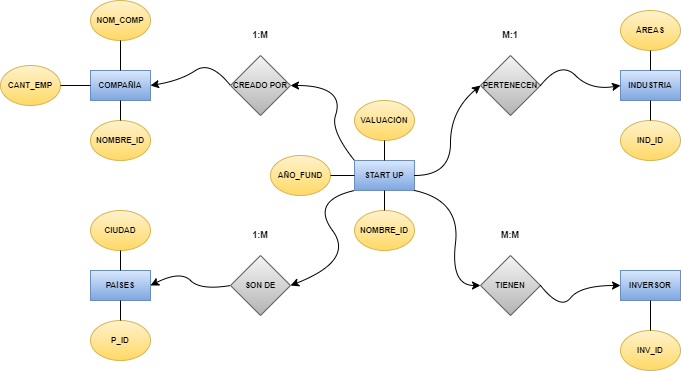

The diagram above was exported from draw.io. Its source (the exported page's mxGraphModel, read from the mxfile embedded in the PNG):
<mxGraphModel dx="868" dy="481" grid="1" gridSize="10" guides="1" tooltips="1" connect="1" arrows="1" fold="1" page="1" pageScale="1" pageWidth="827" pageHeight="1169" math="0" shadow="0">
  <root>
    <mxCell id="0" />
    <mxCell id="1" parent="0" />
    <mxCell id="iJjbu4blNjhLBI-ghCtv-4" value="INVERSOR" style="rounded=0;whiteSpace=wrap;html=1;fontSize=8;fontStyle=1;fillColor=#dae8fc;strokeColor=#6c8ebf;gradientColor=#7ea6e0;fontColor=#000000;" vertex="1" parent="1">
      <mxGeometry x="680" y="320" width="60" height="30" as="geometry" />
    </mxCell>
    <mxCell id="iJjbu4blNjhLBI-ghCtv-6" value="INDUSTRIA" style="rounded=0;whiteSpace=wrap;html=1;fontSize=8;fontStyle=1;fillColor=#dae8fc;strokeColor=#6c8ebf;gradientColor=#7ea6e0;fontColor=#000000;" vertex="1" parent="1">
      <mxGeometry x="680" y="120" width="60" height="30" as="geometry" />
    </mxCell>
    <mxCell id="iJjbu4blNjhLBI-ghCtv-7" value="START UP" style="rounded=0;whiteSpace=wrap;html=1;fontSize=8;fontStyle=1;fillColor=#dae8fc;strokeColor=#6c8ebf;gradientColor=#7ea6e0;fontColor=#000000;" vertex="1" parent="1">
      <mxGeometry x="414" y="210" width="60" height="30" as="geometry" />
    </mxCell>
    <mxCell id="iJjbu4blNjhLBI-ghCtv-8" value="PAÍSES" style="rounded=0;whiteSpace=wrap;html=1;fontSize=8;fontStyle=1;fillColor=#dae8fc;strokeColor=#6c8ebf;gradientColor=#7ea6e0;fontColor=#000000;" vertex="1" parent="1">
      <mxGeometry x="150" y="320" width="60" height="30" as="geometry" />
    </mxCell>
    <mxCell id="iJjbu4blNjhLBI-ghCtv-9" value="COMPAÑÍA" style="rounded=0;whiteSpace=wrap;html=1;fontSize=8;fontStyle=1;fillColor=#dae8fc;strokeColor=#6c8ebf;gradientColor=#7ea6e0;fontColor=#000000;" vertex="1" parent="1">
      <mxGeometry x="150" y="120" width="60" height="30" as="geometry" />
    </mxCell>
    <mxCell id="iJjbu4blNjhLBI-ghCtv-10" value="NOMBRE_ID" style="ellipse;whiteSpace=wrap;html=1;fontSize=8;fillColor=#fff2cc;strokeColor=#d6b656;gradientColor=#ffd966;fontStyle=1" vertex="1" parent="1">
      <mxGeometry x="414" y="260" width="60" height="40" as="geometry" />
    </mxCell>
    <mxCell id="iJjbu4blNjhLBI-ghCtv-11" value="NOMBRE_ID" style="ellipse;whiteSpace=wrap;html=1;fontSize=8;fillColor=#fff2cc;strokeColor=#d6b656;gradientColor=#ffd966;fontStyle=1" vertex="1" parent="1">
      <mxGeometry x="150" y="170" width="60" height="40" as="geometry" />
    </mxCell>
    <mxCell id="iJjbu4blNjhLBI-ghCtv-12" value="IND_ID" style="ellipse;whiteSpace=wrap;html=1;fontSize=8;fillColor=#fff2cc;strokeColor=#d6b656;gradientColor=#ffd966;fontStyle=1" vertex="1" parent="1">
      <mxGeometry x="680" y="170" width="60" height="40" as="geometry" />
    </mxCell>
    <mxCell id="iJjbu4blNjhLBI-ghCtv-13" value="INV_ID" style="ellipse;whiteSpace=wrap;html=1;fontSize=8;fillColor=#fff2cc;strokeColor=#d6b656;gradientColor=#ffd966;fontStyle=1" vertex="1" parent="1">
      <mxGeometry x="680" y="380" width="60" height="40" as="geometry" />
    </mxCell>
    <mxCell id="iJjbu4blNjhLBI-ghCtv-14" value="P_ID" style="ellipse;whiteSpace=wrap;html=1;fontSize=8;fillColor=#fff2cc;strokeColor=#d6b656;gradientColor=#ffd966;fontStyle=1" vertex="1" parent="1">
      <mxGeometry x="150" y="370" width="60" height="40" as="geometry" />
    </mxCell>
    <mxCell id="iJjbu4blNjhLBI-ghCtv-15" value="CREADO POR" style="rhombus;whiteSpace=wrap;html=1;fontSize=8;fillColor=#f5f5f5;gradientColor=#b3b3b3;strokeColor=#666666;fontStyle=1" vertex="1" parent="1">
      <mxGeometry x="290" y="105" width="60" height="60" as="geometry" />
    </mxCell>
    <mxCell id="iJjbu4blNjhLBI-ghCtv-16" value="SON DE" style="rhombus;whiteSpace=wrap;html=1;fontSize=8;fillColor=#f5f5f5;gradientColor=#b3b3b3;strokeColor=#666666;fontStyle=1" vertex="1" parent="1">
      <mxGeometry x="290" y="305" width="60" height="60" as="geometry" />
    </mxCell>
    <mxCell id="iJjbu4blNjhLBI-ghCtv-17" value="TIENEN" style="rhombus;whiteSpace=wrap;html=1;fontSize=8;fillColor=#f5f5f5;gradientColor=#b3b3b3;strokeColor=#666666;fontStyle=1" vertex="1" parent="1">
      <mxGeometry x="540" y="305" width="60" height="60" as="geometry" />
    </mxCell>
    <mxCell id="iJjbu4blNjhLBI-ghCtv-18" value="PERTENECEN" style="rhombus;whiteSpace=wrap;html=1;fontSize=8;fillColor=#f5f5f5;gradientColor=#b3b3b3;strokeColor=#666666;fontStyle=1" vertex="1" parent="1">
      <mxGeometry x="540" y="105" width="60" height="60" as="geometry" />
    </mxCell>
    <mxCell id="iJjbu4blNjhLBI-ghCtv-21" value="VALUACIÓN" style="ellipse;whiteSpace=wrap;html=1;fontSize=8;fillColor=#fff2cc;strokeColor=#d6b656;gradientColor=#ffd966;fontStyle=1" vertex="1" parent="1">
      <mxGeometry x="414" y="150" width="60" height="40" as="geometry" />
    </mxCell>
    <mxCell id="iJjbu4blNjhLBI-ghCtv-22" value="NOM_COMP" style="ellipse;whiteSpace=wrap;html=1;fontSize=8;fillColor=#fff2cc;strokeColor=#d6b656;gradientColor=#ffd966;fontStyle=1" vertex="1" parent="1">
      <mxGeometry x="150" y="50" width="60" height="40" as="geometry" />
    </mxCell>
    <mxCell id="iJjbu4blNjhLBI-ghCtv-23" value="CIUDAD" style="ellipse;whiteSpace=wrap;html=1;fontSize=8;fillColor=#fff2cc;strokeColor=#d6b656;gradientColor=#ffd966;fontStyle=1" vertex="1" parent="1">
      <mxGeometry x="150" y="260" width="60" height="40" as="geometry" />
    </mxCell>
    <mxCell id="iJjbu4blNjhLBI-ghCtv-24" value="1:M" style="text;html=1;strokeColor=none;fillColor=none;align=center;verticalAlign=middle;whiteSpace=wrap;rounded=0;fontSize=9;fontColor=#000000;fontStyle=1" vertex="1" parent="1">
      <mxGeometry x="290" y="70" width="60" height="30" as="geometry" />
    </mxCell>
    <mxCell id="iJjbu4blNjhLBI-ghCtv-25" value="M:1" style="text;html=1;strokeColor=none;fillColor=none;align=center;verticalAlign=middle;whiteSpace=wrap;rounded=0;fontSize=9;fontColor=#000000;fontStyle=1" vertex="1" parent="1">
      <mxGeometry x="540" y="70" width="60" height="30" as="geometry" />
    </mxCell>
    <mxCell id="iJjbu4blNjhLBI-ghCtv-26" value="M:M" style="text;html=1;strokeColor=none;fillColor=none;align=center;verticalAlign=middle;whiteSpace=wrap;rounded=0;fontSize=9;fontColor=#000000;fontStyle=1" vertex="1" parent="1">
      <mxGeometry x="540" y="270" width="60" height="30" as="geometry" />
    </mxCell>
    <mxCell id="iJjbu4blNjhLBI-ghCtv-27" value="1:M" style="text;html=1;strokeColor=none;fillColor=none;align=center;verticalAlign=middle;whiteSpace=wrap;rounded=0;fontSize=9;fontColor=#000000;fontStyle=1" vertex="1" parent="1">
      <mxGeometry x="290" y="270" width="60" height="30" as="geometry" />
    </mxCell>
    <mxCell id="iJjbu4blNjhLBI-ghCtv-28" value="CANT_EMP" style="ellipse;whiteSpace=wrap;html=1;fontSize=8;fillColor=#fff2cc;strokeColor=#d6b656;gradientColor=#ffd966;fontStyle=1" vertex="1" parent="1">
      <mxGeometry x="60" y="115" width="60" height="40" as="geometry" />
    </mxCell>
    <mxCell id="iJjbu4blNjhLBI-ghCtv-29" value="AÑO_FUND" style="ellipse;whiteSpace=wrap;html=1;fontSize=8;fillColor=#fff2cc;strokeColor=#d6b656;gradientColor=#ffd966;fontStyle=1" vertex="1" parent="1">
      <mxGeometry x="330" y="205" width="60" height="40" as="geometry" />
    </mxCell>
    <mxCell id="iJjbu4blNjhLBI-ghCtv-30" value="ÁREAS" style="ellipse;whiteSpace=wrap;html=1;fontSize=8;fillColor=#fff2cc;strokeColor=#d6b656;gradientColor=#ffd966;fontStyle=1" vertex="1" parent="1">
      <mxGeometry x="680" y="60" width="60" height="40" as="geometry" />
    </mxCell>
    <mxCell id="iJjbu4blNjhLBI-ghCtv-31" value="" style="endArrow=none;html=1;rounded=0;fontSize=9;fontColor=#000000;exitX=1;exitY=0.5;exitDx=0;exitDy=0;entryX=0;entryY=0.5;entryDx=0;entryDy=0;" edge="1" parent="1" source="iJjbu4blNjhLBI-ghCtv-29" target="iJjbu4blNjhLBI-ghCtv-7">
      <mxGeometry width="50" height="50" relative="1" as="geometry">
        <mxPoint x="390" y="280" as="sourcePoint" />
        <mxPoint x="410" y="225" as="targetPoint" />
      </mxGeometry>
    </mxCell>
    <mxCell id="iJjbu4blNjhLBI-ghCtv-32" value="" style="endArrow=none;html=1;rounded=0;fontSize=9;fontColor=#000000;entryX=0.5;entryY=1;entryDx=0;entryDy=0;exitX=0.5;exitY=0;exitDx=0;exitDy=0;" edge="1" parent="1" source="iJjbu4blNjhLBI-ghCtv-7" target="iJjbu4blNjhLBI-ghCtv-21">
      <mxGeometry width="50" height="50" relative="1" as="geometry">
        <mxPoint x="390" y="280" as="sourcePoint" />
        <mxPoint x="440" y="230" as="targetPoint" />
      </mxGeometry>
    </mxCell>
    <mxCell id="iJjbu4blNjhLBI-ghCtv-33" value="" style="endArrow=none;html=1;rounded=0;fontSize=9;fontColor=#000000;entryX=0.5;entryY=1;entryDx=0;entryDy=0;exitX=0.5;exitY=0;exitDx=0;exitDy=0;" edge="1" parent="1" source="iJjbu4blNjhLBI-ghCtv-10" target="iJjbu4blNjhLBI-ghCtv-7">
      <mxGeometry width="50" height="50" relative="1" as="geometry">
        <mxPoint x="390" y="280" as="sourcePoint" />
        <mxPoint x="440" y="230" as="targetPoint" />
      </mxGeometry>
    </mxCell>
    <mxCell id="iJjbu4blNjhLBI-ghCtv-34" value="" style="endArrow=none;html=1;rounded=0;fontSize=9;fontColor=#000000;exitX=1;exitY=0.5;exitDx=0;exitDy=0;entryX=0;entryY=0.5;entryDx=0;entryDy=0;" edge="1" parent="1" source="iJjbu4blNjhLBI-ghCtv-28" target="iJjbu4blNjhLBI-ghCtv-9">
      <mxGeometry width="50" height="50" relative="1" as="geometry">
        <mxPoint x="390" y="280" as="sourcePoint" />
        <mxPoint x="440" y="230" as="targetPoint" />
      </mxGeometry>
    </mxCell>
    <mxCell id="iJjbu4blNjhLBI-ghCtv-35" value="" style="endArrow=none;html=1;rounded=0;fontSize=9;fontColor=#000000;entryX=0.5;entryY=1;entryDx=0;entryDy=0;exitX=0.5;exitY=0;exitDx=0;exitDy=0;" edge="1" parent="1" source="iJjbu4blNjhLBI-ghCtv-9" target="iJjbu4blNjhLBI-ghCtv-22">
      <mxGeometry width="50" height="50" relative="1" as="geometry">
        <mxPoint x="390" y="280" as="sourcePoint" />
        <mxPoint x="440" y="230" as="targetPoint" />
      </mxGeometry>
    </mxCell>
    <mxCell id="iJjbu4blNjhLBI-ghCtv-36" value="" style="endArrow=none;html=1;rounded=0;fontSize=9;fontColor=#000000;entryX=0.5;entryY=1;entryDx=0;entryDy=0;exitX=0.5;exitY=0;exitDx=0;exitDy=0;" edge="1" parent="1" source="iJjbu4blNjhLBI-ghCtv-11" target="iJjbu4blNjhLBI-ghCtv-9">
      <mxGeometry width="50" height="50" relative="1" as="geometry">
        <mxPoint x="390" y="280" as="sourcePoint" />
        <mxPoint x="440" y="230" as="targetPoint" />
      </mxGeometry>
    </mxCell>
    <mxCell id="iJjbu4blNjhLBI-ghCtv-37" value="" style="endArrow=none;html=1;rounded=0;fontSize=9;fontColor=#000000;entryX=0.5;entryY=1;entryDx=0;entryDy=0;exitX=0.5;exitY=0;exitDx=0;exitDy=0;" edge="1" parent="1" source="iJjbu4blNjhLBI-ghCtv-8" target="iJjbu4blNjhLBI-ghCtv-23">
      <mxGeometry width="50" height="50" relative="1" as="geometry">
        <mxPoint x="390" y="280" as="sourcePoint" />
        <mxPoint x="440" y="230" as="targetPoint" />
      </mxGeometry>
    </mxCell>
    <mxCell id="iJjbu4blNjhLBI-ghCtv-38" value="" style="endArrow=none;html=1;rounded=0;fontSize=9;fontColor=#000000;exitX=0.5;exitY=0;exitDx=0;exitDy=0;entryX=0.5;entryY=1;entryDx=0;entryDy=0;" edge="1" parent="1" source="iJjbu4blNjhLBI-ghCtv-14" target="iJjbu4blNjhLBI-ghCtv-8">
      <mxGeometry width="50" height="50" relative="1" as="geometry">
        <mxPoint x="390" y="280" as="sourcePoint" />
        <mxPoint x="440" y="230" as="targetPoint" />
      </mxGeometry>
    </mxCell>
    <mxCell id="iJjbu4blNjhLBI-ghCtv-39" value="" style="endArrow=none;html=1;rounded=0;fontSize=9;fontColor=#000000;entryX=0.5;entryY=1;entryDx=0;entryDy=0;exitX=0.5;exitY=0;exitDx=0;exitDy=0;" edge="1" parent="1" source="iJjbu4blNjhLBI-ghCtv-6" target="iJjbu4blNjhLBI-ghCtv-30">
      <mxGeometry width="50" height="50" relative="1" as="geometry">
        <mxPoint x="390" y="280" as="sourcePoint" />
        <mxPoint x="440" y="230" as="targetPoint" />
      </mxGeometry>
    </mxCell>
    <mxCell id="iJjbu4blNjhLBI-ghCtv-40" value="" style="endArrow=none;html=1;rounded=0;fontSize=9;fontColor=#000000;entryX=0.5;entryY=1;entryDx=0;entryDy=0;exitX=0.5;exitY=0;exitDx=0;exitDy=0;" edge="1" parent="1" source="iJjbu4blNjhLBI-ghCtv-12" target="iJjbu4blNjhLBI-ghCtv-6">
      <mxGeometry width="50" height="50" relative="1" as="geometry">
        <mxPoint x="390" y="280" as="sourcePoint" />
        <mxPoint x="440" y="230" as="targetPoint" />
      </mxGeometry>
    </mxCell>
    <mxCell id="iJjbu4blNjhLBI-ghCtv-41" value="" style="endArrow=none;html=1;rounded=0;fontSize=9;fontColor=#000000;entryX=0.5;entryY=1;entryDx=0;entryDy=0;exitX=0.5;exitY=0;exitDx=0;exitDy=0;" edge="1" parent="1" source="iJjbu4blNjhLBI-ghCtv-13" target="iJjbu4blNjhLBI-ghCtv-4">
      <mxGeometry width="50" height="50" relative="1" as="geometry">
        <mxPoint x="390" y="280" as="sourcePoint" />
        <mxPoint x="440" y="230" as="targetPoint" />
      </mxGeometry>
    </mxCell>
    <mxCell id="iJjbu4blNjhLBI-ghCtv-44" value="" style="endArrow=classic;html=1;fontSize=9;fontColor=#000000;curved=1;entryX=1;entryY=0.5;entryDx=0;entryDy=0;exitX=0;exitY=0;exitDx=0;exitDy=0;" edge="1" parent="1" source="iJjbu4blNjhLBI-ghCtv-7" target="iJjbu4blNjhLBI-ghCtv-15">
      <mxGeometry width="50" height="50" relative="1" as="geometry">
        <mxPoint x="430" y="50" as="sourcePoint" />
        <mxPoint x="380" y="100" as="targetPoint" />
        <Array as="points">
          <mxPoint x="390" y="180" />
          <mxPoint x="400" y="150" />
          <mxPoint x="380" y="135" />
        </Array>
      </mxGeometry>
    </mxCell>
    <mxCell id="iJjbu4blNjhLBI-ghCtv-45" value="" style="endArrow=classic;html=1;fontSize=9;fontColor=#000000;curved=1;entryX=1;entryY=0.5;entryDx=0;entryDy=0;exitX=0;exitY=0.5;exitDx=0;exitDy=0;" edge="1" parent="1" source="iJjbu4blNjhLBI-ghCtv-15" target="iJjbu4blNjhLBI-ghCtv-9">
      <mxGeometry width="50" height="50" relative="1" as="geometry">
        <mxPoint x="284" y="210" as="sourcePoint" />
        <mxPoint x="220" y="135" as="targetPoint" />
        <Array as="points">
          <mxPoint x="270" y="110" />
          <mxPoint x="240" y="130" />
        </Array>
      </mxGeometry>
    </mxCell>
    <mxCell id="iJjbu4blNjhLBI-ghCtv-46" value="" style="curved=1;endArrow=classic;html=1;fontSize=9;fontColor=#000000;exitX=0;exitY=1;exitDx=0;exitDy=0;entryX=1;entryY=0.5;entryDx=0;entryDy=0;" edge="1" parent="1" source="iJjbu4blNjhLBI-ghCtv-7" target="iJjbu4blNjhLBI-ghCtv-16">
      <mxGeometry width="50" height="50" relative="1" as="geometry">
        <mxPoint x="414" y="340" as="sourcePoint" />
        <mxPoint x="364" y="390" as="targetPoint" />
        <Array as="points">
          <mxPoint x="370" y="250" />
          <mxPoint x="414" y="310" />
        </Array>
      </mxGeometry>
    </mxCell>
    <mxCell id="iJjbu4blNjhLBI-ghCtv-47" value="" style="endArrow=classic;html=1;fontSize=9;fontColor=#000000;curved=1;entryX=1;entryY=0.5;entryDx=0;entryDy=0;exitX=0;exitY=0.5;exitDx=0;exitDy=0;" edge="1" parent="1" source="iJjbu4blNjhLBI-ghCtv-16" target="iJjbu4blNjhLBI-ghCtv-8">
      <mxGeometry width="50" height="50" relative="1" as="geometry">
        <mxPoint x="300" y="305" as="sourcePoint" />
        <mxPoint x="220" y="305" as="targetPoint" />
        <Array as="points">
          <mxPoint x="260" y="340" />
          <mxPoint x="240" y="320" />
        </Array>
      </mxGeometry>
    </mxCell>
    <mxCell id="iJjbu4blNjhLBI-ghCtv-48" value="" style="endArrow=classic;html=1;fontSize=9;fontColor=#000000;curved=1;entryX=0;entryY=0.5;entryDx=0;entryDy=0;exitX=1;exitY=0.5;exitDx=0;exitDy=0;" edge="1" parent="1" source="iJjbu4blNjhLBI-ghCtv-7" target="iJjbu4blNjhLBI-ghCtv-18">
      <mxGeometry width="50" height="50" relative="1" as="geometry">
        <mxPoint x="490" y="165" as="sourcePoint" />
        <mxPoint x="554" y="240" as="targetPoint" />
        <Array as="points">
          <mxPoint x="510" y="225" />
          <mxPoint x="510" y="160" />
        </Array>
      </mxGeometry>
    </mxCell>
    <mxCell id="iJjbu4blNjhLBI-ghCtv-49" value="" style="endArrow=classic;html=1;fontSize=9;fontColor=#000000;curved=1;entryX=0;entryY=0.5;entryDx=0;entryDy=0;exitX=1;exitY=0.5;exitDx=0;exitDy=0;" edge="1" parent="1" source="iJjbu4blNjhLBI-ghCtv-18" target="iJjbu4blNjhLBI-ghCtv-6">
      <mxGeometry width="50" height="50" relative="1" as="geometry">
        <mxPoint x="590" y="115" as="sourcePoint" />
        <mxPoint x="670" y="115" as="targetPoint" />
        <Array as="points">
          <mxPoint x="620" y="110" />
          <mxPoint x="650" y="140" />
        </Array>
      </mxGeometry>
    </mxCell>
    <mxCell id="iJjbu4blNjhLBI-ghCtv-50" value="" style="endArrow=classic;html=1;fontSize=9;fontColor=#000000;curved=1;entryX=0;entryY=0.5;entryDx=0;entryDy=0;exitX=1;exitY=0.5;exitDx=0;exitDy=0;" edge="1" parent="1" source="iJjbu4blNjhLBI-ghCtv-17" target="iJjbu4blNjhLBI-ghCtv-4">
      <mxGeometry width="50" height="50" relative="1" as="geometry">
        <mxPoint x="590" y="300" as="sourcePoint" />
        <mxPoint x="670" y="300" as="targetPoint" />
        <Array as="points">
          <mxPoint x="620" y="360" />
          <mxPoint x="640" y="335" />
        </Array>
      </mxGeometry>
    </mxCell>
    <mxCell id="iJjbu4blNjhLBI-ghCtv-51" value="" style="curved=1;endArrow=classic;html=1;fontSize=9;fontColor=#000000;exitX=1;exitY=1;exitDx=0;exitDy=0;entryX=0;entryY=0.5;entryDx=0;entryDy=0;" edge="1" parent="1" source="iJjbu4blNjhLBI-ghCtv-7" target="iJjbu4blNjhLBI-ghCtv-17">
      <mxGeometry width="50" height="50" relative="1" as="geometry">
        <mxPoint x="460" y="355" as="sourcePoint" />
        <mxPoint x="524" y="260" as="targetPoint" />
        <Array as="points">
          <mxPoint x="520" y="250" />
          <mxPoint x="510" y="335" />
        </Array>
      </mxGeometry>
    </mxCell>
  </root>
</mxGraphModel>